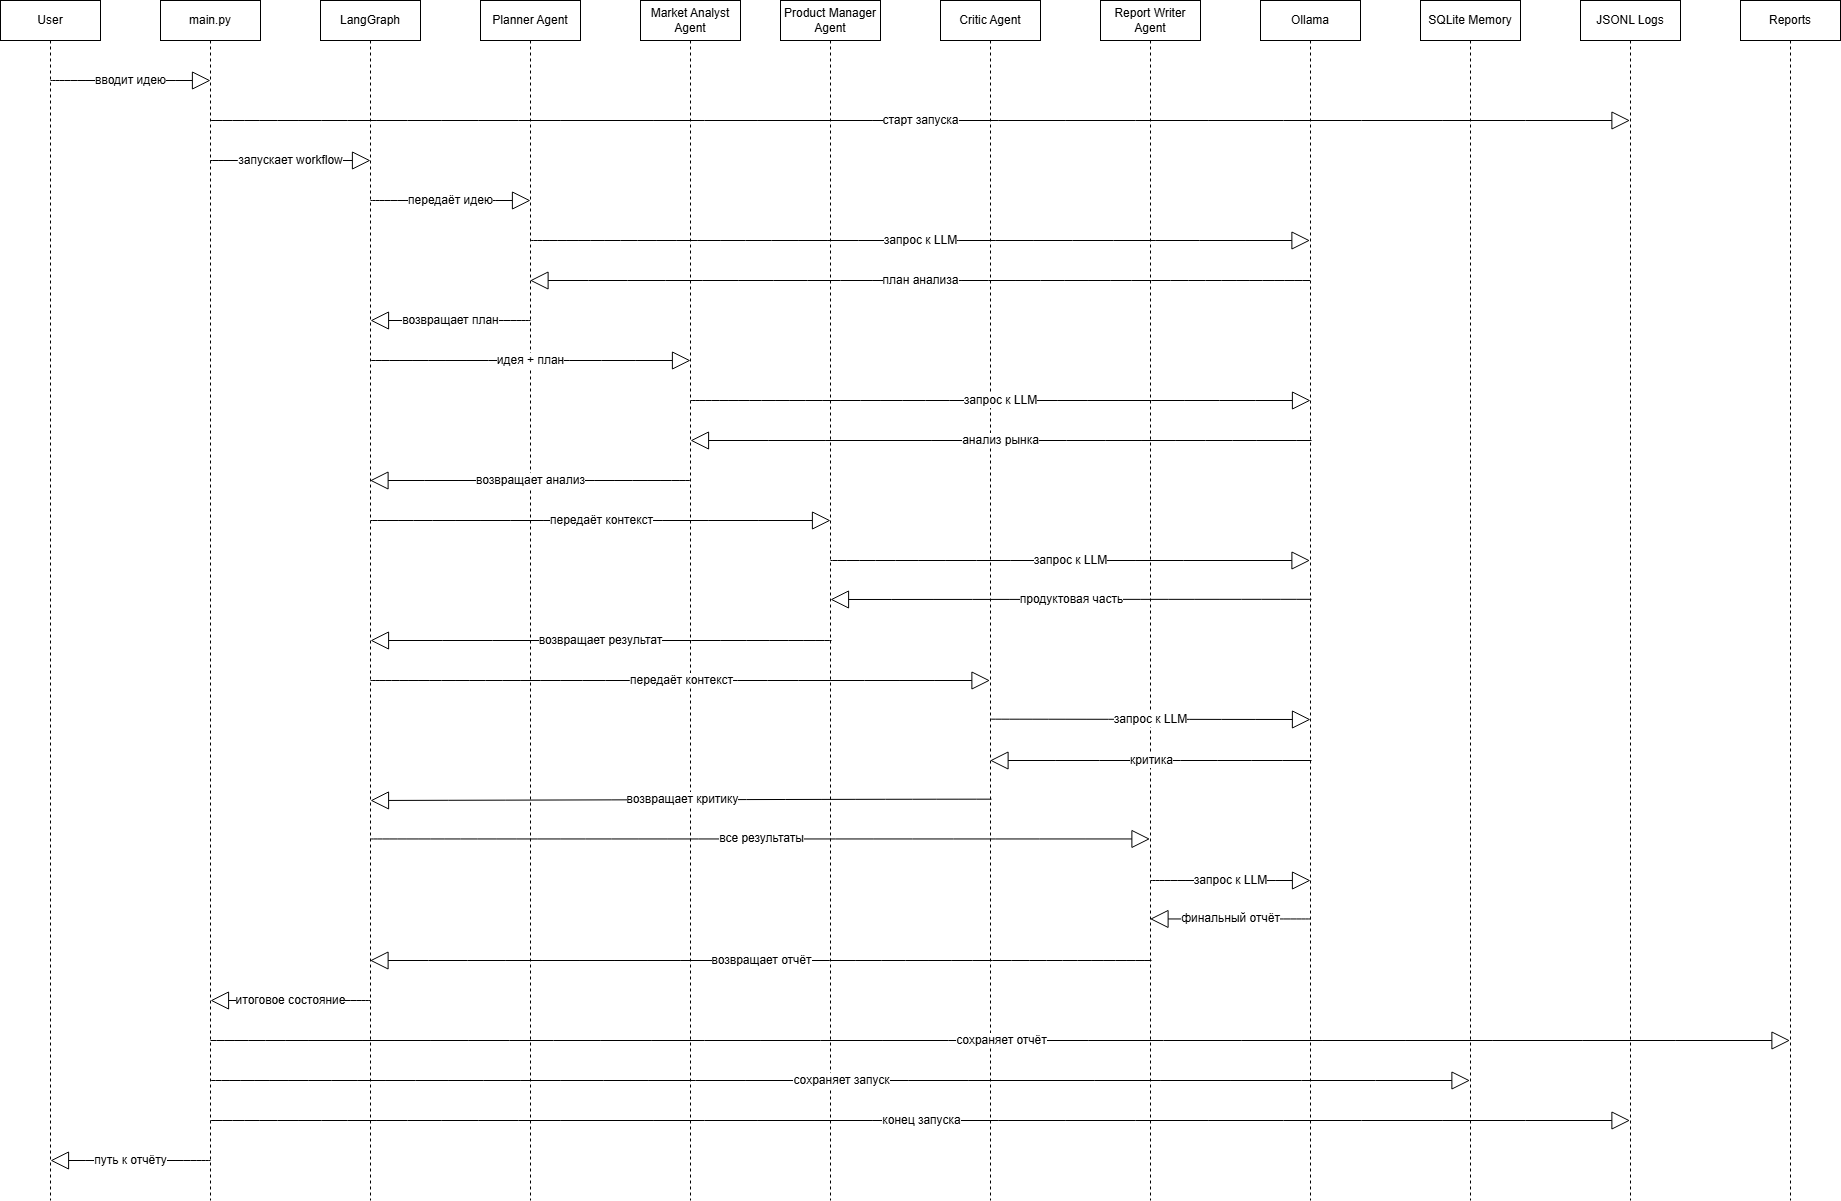

The diagram above was exported from draw.io. Its source (the exported page's mxGraphModel, read from the mxfile embedded in the PNG):
<mxGraphModel dx="2160" dy="1223" grid="1" gridSize="10" guides="1" tooltips="1" connect="1" arrows="1" fold="1" page="1" pageScale="1" pageWidth="827" pageHeight="1169" math="0" shadow="0">
  <root>
    <mxCell id="0" />
    <mxCell id="1" parent="0" />
    <mxCell id="3PY34V9ngU8AQLsGdz55-1" parent="1" style="shape=umlLifeline;perimeter=lifelinePerimeter;whiteSpace=wrap;html=1;container=1;dropTarget=0;collapsible=0;recursiveResize=0;outlineConnect=0;portConstraint=eastwest;newEdgeStyle={&quot;curved&quot;:0,&quot;rounded&quot;:0};" value="User" vertex="1">
      <mxGeometry height="1200" width="100" x="120" y="160" as="geometry" />
    </mxCell>
    <mxCell id="3PY34V9ngU8AQLsGdz55-2" parent="1" style="shape=umlLifeline;perimeter=lifelinePerimeter;whiteSpace=wrap;html=1;container=1;dropTarget=0;collapsible=0;recursiveResize=0;outlineConnect=0;portConstraint=eastwest;newEdgeStyle={&quot;curved&quot;:0,&quot;rounded&quot;:0};" value="main.py" vertex="1">
      <mxGeometry height="1200" width="100" x="280" y="160" as="geometry" />
    </mxCell>
    <mxCell id="3PY34V9ngU8AQLsGdz55-3" parent="1" style="shape=umlLifeline;perimeter=lifelinePerimeter;whiteSpace=wrap;html=1;container=1;dropTarget=0;collapsible=0;recursiveResize=0;outlineConnect=0;portConstraint=eastwest;newEdgeStyle={&quot;curved&quot;:0,&quot;rounded&quot;:0};" value="LangGraph" vertex="1">
      <mxGeometry height="1200" width="100" x="440" y="160" as="geometry" />
    </mxCell>
    <mxCell id="3PY34V9ngU8AQLsGdz55-4" parent="1" style="shape=umlLifeline;perimeter=lifelinePerimeter;whiteSpace=wrap;html=1;container=1;dropTarget=0;collapsible=0;recursiveResize=0;outlineConnect=0;portConstraint=eastwest;newEdgeStyle={&quot;curved&quot;:0,&quot;rounded&quot;:0};" value="Planner Agent" vertex="1">
      <mxGeometry height="1200" width="100" x="600" y="160" as="geometry" />
    </mxCell>
    <mxCell id="3PY34V9ngU8AQLsGdz55-5" parent="1" style="shape=umlLifeline;perimeter=lifelinePerimeter;whiteSpace=wrap;html=1;container=1;dropTarget=0;collapsible=0;recursiveResize=0;outlineConnect=0;portConstraint=eastwest;newEdgeStyle={&quot;curved&quot;:0,&quot;rounded&quot;:0};" value="Market Analyst Agent" vertex="1">
      <mxGeometry height="1200" width="100" x="760" y="160" as="geometry" />
    </mxCell>
    <mxCell id="3PY34V9ngU8AQLsGdz55-6" parent="1" style="shape=umlLifeline;perimeter=lifelinePerimeter;whiteSpace=wrap;html=1;container=1;dropTarget=0;collapsible=0;recursiveResize=0;outlineConnect=0;portConstraint=eastwest;newEdgeStyle={&quot;curved&quot;:0,&quot;rounded&quot;:0};" value="Product Manager Agent" vertex="1">
      <mxGeometry height="1200" width="100" x="900" y="160" as="geometry" />
    </mxCell>
    <mxCell id="3PY34V9ngU8AQLsGdz55-7" parent="1" style="shape=umlLifeline;perimeter=lifelinePerimeter;whiteSpace=wrap;html=1;container=1;dropTarget=0;collapsible=0;recursiveResize=0;outlineConnect=0;portConstraint=eastwest;newEdgeStyle={&quot;curved&quot;:0,&quot;rounded&quot;:0};" value="Critic Agent" vertex="1">
      <mxGeometry height="1200" width="100" x="1060" y="160" as="geometry" />
    </mxCell>
    <mxCell id="3PY34V9ngU8AQLsGdz55-8" parent="1" style="shape=umlLifeline;perimeter=lifelinePerimeter;whiteSpace=wrap;html=1;container=1;dropTarget=0;collapsible=0;recursiveResize=0;outlineConnect=0;portConstraint=eastwest;newEdgeStyle={&quot;curved&quot;:0,&quot;rounded&quot;:0};" value="Report Writer Agent" vertex="1">
      <mxGeometry height="1200" width="100" x="1220" y="160" as="geometry" />
    </mxCell>
    <mxCell id="3PY34V9ngU8AQLsGdz55-9" parent="1" style="shape=umlLifeline;perimeter=lifelinePerimeter;whiteSpace=wrap;html=1;container=1;dropTarget=0;collapsible=0;recursiveResize=0;outlineConnect=0;portConstraint=eastwest;newEdgeStyle={&quot;curved&quot;:0,&quot;rounded&quot;:0};" value="Ollama" vertex="1">
      <mxGeometry height="1200" width="100" x="1380" y="160" as="geometry" />
    </mxCell>
    <mxCell id="3PY34V9ngU8AQLsGdz55-10" parent="1" style="shape=umlLifeline;perimeter=lifelinePerimeter;whiteSpace=wrap;html=1;container=1;dropTarget=0;collapsible=0;recursiveResize=0;outlineConnect=0;portConstraint=eastwest;newEdgeStyle={&quot;curved&quot;:0,&quot;rounded&quot;:0};" value="SQLite Memory" vertex="1">
      <mxGeometry height="1200" width="100" x="1540" y="160" as="geometry" />
    </mxCell>
    <mxCell id="3PY34V9ngU8AQLsGdz55-11" parent="1" style="shape=umlLifeline;perimeter=lifelinePerimeter;whiteSpace=wrap;html=1;container=1;dropTarget=0;collapsible=0;recursiveResize=0;outlineConnect=0;portConstraint=eastwest;newEdgeStyle={&quot;curved&quot;:0,&quot;rounded&quot;:0};" value="JSONL Logs" vertex="1">
      <mxGeometry height="1200" width="100" x="1700" y="160" as="geometry" />
    </mxCell>
    <mxCell id="3PY34V9ngU8AQLsGdz55-12" parent="1" style="shape=umlLifeline;perimeter=lifelinePerimeter;whiteSpace=wrap;html=1;container=1;dropTarget=0;collapsible=0;recursiveResize=0;outlineConnect=0;portConstraint=eastwest;newEdgeStyle={&quot;curved&quot;:0,&quot;rounded&quot;:0};" value="Reports" vertex="1">
      <mxGeometry height="1200" width="100" x="1860" y="160" as="geometry" />
    </mxCell>
    <mxCell id="3PY34V9ngU8AQLsGdz55-13" edge="1" parent="1" style="endArrow=block;endSize=16;endFill=0;html=1;rounded=0;fontSize=12;curved=1;" value="вводит идею">
      <mxGeometry relative="1" width="160" as="geometry">
        <mxPoint as="offset" />
        <mxPoint x="170" y="240" as="sourcePoint" />
        <mxPoint x="330" y="240" as="targetPoint" />
      </mxGeometry>
    </mxCell>
    <mxCell id="3PY34V9ngU8AQLsGdz55-14" edge="1" parent="1" style="endArrow=block;endSize=16;endFill=0;html=1;rounded=0;fontSize=12;curved=1;" target="3PY34V9ngU8AQLsGdz55-11" value="старт запуска">
      <mxGeometry relative="1" width="160" as="geometry">
        <mxPoint as="offset" />
        <mxPoint x="330" y="280" as="sourcePoint" />
        <mxPoint x="490" y="280" as="targetPoint" />
      </mxGeometry>
    </mxCell>
    <mxCell id="3PY34V9ngU8AQLsGdz55-15" edge="1" parent="1" source="3PY34V9ngU8AQLsGdz55-2" style="endArrow=block;endSize=16;endFill=0;html=1;rounded=0;fontSize=12;curved=1;" value="запускает workflow">
      <mxGeometry relative="1" width="160" x="-0.0058" as="geometry">
        <mxPoint as="offset" />
        <mxPoint x="334" y="320" as="sourcePoint" />
        <mxPoint x="490" y="320" as="targetPoint" />
      </mxGeometry>
    </mxCell>
    <mxCell id="3PY34V9ngU8AQLsGdz55-16" edge="1" parent="1" style="endArrow=block;endSize=16;endFill=0;html=1;rounded=0;fontSize=12;curved=1;" value="передаёт идею">
      <mxGeometry relative="1" width="160" as="geometry">
        <mxPoint as="offset" />
        <mxPoint x="490" y="360" as="sourcePoint" />
        <mxPoint x="650" y="360" as="targetPoint" />
      </mxGeometry>
    </mxCell>
    <mxCell id="3PY34V9ngU8AQLsGdz55-17" edge="1" parent="1" style="endArrow=block;endSize=16;endFill=0;html=1;rounded=0;fontSize=12;curved=1;" target="3PY34V9ngU8AQLsGdz55-9" value="запрос к LLM">
      <mxGeometry relative="1" width="160" x="0.0006" as="geometry">
        <mxPoint as="offset" />
        <mxPoint x="650" y="400" as="sourcePoint" />
        <mxPoint x="810" y="400" as="targetPoint" />
      </mxGeometry>
    </mxCell>
    <mxCell id="3PY34V9ngU8AQLsGdz55-18" edge="1" parent="1" source="3PY34V9ngU8AQLsGdz55-9" style="endArrow=block;endSize=16;endFill=0;html=1;rounded=0;fontSize=12;curved=1;" target="3PY34V9ngU8AQLsGdz55-4" value="план анализа">
      <mxGeometry relative="1" width="160" x="-0.0005" as="geometry">
        <mxPoint as="offset" />
        <Array as="points">
          <mxPoint x="1320" y="440" />
        </Array>
        <mxPoint x="940" y="540" as="sourcePoint" />
        <mxPoint x="1100" y="540" as="targetPoint" />
      </mxGeometry>
    </mxCell>
    <mxCell id="3PY34V9ngU8AQLsGdz55-19" edge="1" parent="1" style="endArrow=block;endSize=16;endFill=0;html=1;rounded=0;fontSize=12;curved=1;" value="возвращает план">
      <mxGeometry relative="1" width="160" as="geometry">
        <mxPoint as="offset" />
        <mxPoint x="650" y="480" as="sourcePoint" />
        <mxPoint x="490" y="480" as="targetPoint" />
      </mxGeometry>
    </mxCell>
    <mxCell id="3PY34V9ngU8AQLsGdz55-20" edge="1" parent="1" style="endArrow=block;endSize=16;endFill=0;html=1;rounded=0;fontSize=12;curved=1;" value="идея + план">
      <mxGeometry relative="1" width="160" as="geometry">
        <mxPoint as="offset" />
        <mxPoint x="490" y="520" as="sourcePoint" />
        <mxPoint x="810" y="520" as="targetPoint" />
      </mxGeometry>
    </mxCell>
    <mxCell id="3PY34V9ngU8AQLsGdz55-21" edge="1" parent="1" style="endArrow=block;endSize=16;endFill=0;html=1;rounded=0;fontSize=12;curved=1;" value="запрос к LLM">
      <mxGeometry relative="1" width="160" as="geometry">
        <mxPoint as="offset" />
        <mxPoint x="810" y="560" as="sourcePoint" />
        <mxPoint x="1430" y="560" as="targetPoint" />
      </mxGeometry>
    </mxCell>
    <mxCell id="3PY34V9ngU8AQLsGdz55-22" edge="1" parent="1" style="endArrow=block;endSize=16;endFill=0;html=1;rounded=0;fontSize=12;curved=1;" value="анализ рынка">
      <mxGeometry relative="1" width="160" x="0.0003" as="geometry">
        <mxPoint as="offset" />
        <Array as="points">
          <mxPoint x="1321" y="600" />
        </Array>
        <mxPoint x="1431" y="600" as="sourcePoint" />
        <mxPoint x="810" y="600" as="targetPoint" />
      </mxGeometry>
    </mxCell>
    <mxCell id="3PY34V9ngU8AQLsGdz55-23" edge="1" parent="1" style="endArrow=block;endSize=16;endFill=0;html=1;rounded=0;fontSize=12;curved=1;" target="3PY34V9ngU8AQLsGdz55-3" value="возвращает анализ">
      <mxGeometry relative="1" width="160" x="-0.0021" as="geometry">
        <mxPoint as="offset" />
        <mxPoint x="810" y="640" as="sourcePoint" />
        <mxPoint x="650" y="640" as="targetPoint" />
      </mxGeometry>
    </mxCell>
    <mxCell id="3PY34V9ngU8AQLsGdz55-24" edge="1" parent="1" style="endArrow=block;endSize=16;endFill=0;html=1;rounded=0;fontSize=12;curved=1;" value="передаёт контекст">
      <mxGeometry relative="1" width="160" x="0.0026" as="geometry">
        <mxPoint as="offset" />
        <mxPoint x="490" y="680" as="sourcePoint" />
        <mxPoint x="950" y="680" as="targetPoint" />
      </mxGeometry>
    </mxCell>
    <mxCell id="3PY34V9ngU8AQLsGdz55-25" edge="1" parent="1" style="endArrow=block;endSize=16;endFill=0;html=1;rounded=0;fontSize=12;curved=1;" target="3PY34V9ngU8AQLsGdz55-9" value="запрос к LLM">
      <mxGeometry relative="1" width="160" as="geometry">
        <mxPoint as="offset" />
        <mxPoint x="950" y="720" as="sourcePoint" />
        <mxPoint x="1570" y="720" as="targetPoint" />
      </mxGeometry>
    </mxCell>
    <mxCell id="3PY34V9ngU8AQLsGdz55-26" edge="1" parent="1" style="endArrow=block;endSize=16;endFill=0;html=1;rounded=0;fontSize=12;curved=1;" value="продуктовая часть">
      <mxGeometry relative="1" width="160" x="-0.0021" as="geometry">
        <mxPoint as="offset" />
        <Array as="points">
          <mxPoint x="1321" y="758.8199999999999" />
        </Array>
        <mxPoint x="1431" y="758.8199999999999" as="sourcePoint" />
        <mxPoint x="950" y="759" as="targetPoint" />
      </mxGeometry>
    </mxCell>
    <mxCell id="3PY34V9ngU8AQLsGdz55-27" edge="1" parent="1" style="endArrow=block;endSize=16;endFill=0;html=1;rounded=0;fontSize=12;curved=1;" value="возвращает результат">
      <mxGeometry relative="1" width="160" x="0.0007" as="geometry">
        <mxPoint as="offset" />
        <mxPoint x="951" y="800" as="sourcePoint" />
        <mxPoint x="490" y="800" as="targetPoint" />
      </mxGeometry>
    </mxCell>
    <mxCell id="3PY34V9ngU8AQLsGdz55-28" edge="1" parent="1" style="endArrow=block;endSize=16;endFill=0;html=1;rounded=0;fontSize=12;curved=1;" target="3PY34V9ngU8AQLsGdz55-7" value="передаёт контекст">
      <mxGeometry relative="1" width="160" x="0.003" as="geometry">
        <mxPoint as="offset" />
        <mxPoint x="490" y="840" as="sourcePoint" />
        <mxPoint x="1100" y="840" as="targetPoint" />
      </mxGeometry>
    </mxCell>
    <mxCell id="3PY34V9ngU8AQLsGdz55-29" edge="1" parent="1" style="endArrow=block;endSize=16;endFill=0;html=1;rounded=0;fontSize=12;curved=1;" value="запрос к LLM">
      <mxGeometry relative="1" width="160" as="geometry">
        <mxPoint as="offset" />
        <mxPoint x="1110" y="878.67" as="sourcePoint" />
        <mxPoint x="1430" y="879" as="targetPoint" />
      </mxGeometry>
    </mxCell>
    <mxCell id="3PY34V9ngU8AQLsGdz55-30" edge="1" parent="1" style="endArrow=block;endSize=16;endFill=0;html=1;rounded=0;fontSize=12;curved=1;" target="3PY34V9ngU8AQLsGdz55-7" value="критика">
      <mxGeometry relative="1" width="160" x="-0.0031" as="geometry">
        <mxPoint as="offset" />
        <Array as="points">
          <mxPoint x="1321" y="920" />
        </Array>
        <mxPoint x="1431" y="920" as="sourcePoint" />
        <mxPoint x="1120" y="920" as="targetPoint" />
      </mxGeometry>
    </mxCell>
    <mxCell id="3PY34V9ngU8AQLsGdz55-31" edge="1" parent="1" style="endArrow=block;endSize=16;endFill=0;html=1;rounded=0;fontSize=12;curved=1;" value="возвращает критику">
      <mxGeometry relative="1" width="160" x="-0.0041" as="geometry">
        <mxPoint as="offset" />
        <Array as="points">
          <mxPoint x="1001" y="958.67" />
        </Array>
        <mxPoint x="1111" y="958.67" as="sourcePoint" />
        <mxPoint x="490" y="960" as="targetPoint" />
      </mxGeometry>
    </mxCell>
    <mxCell id="3PY34V9ngU8AQLsGdz55-32" edge="1" parent="1" style="endArrow=block;endSize=16;endFill=0;html=1;rounded=0;fontSize=12;curved=1;" target="3PY34V9ngU8AQLsGdz55-8" value="все результаты">
      <mxGeometry relative="1" width="160" x="0.0026" as="geometry">
        <mxPoint as="offset" />
        <mxPoint x="490" y="998.46" as="sourcePoint" />
        <mxPoint x="1110" y="998.46" as="targetPoint" />
      </mxGeometry>
    </mxCell>
    <mxCell id="3PY34V9ngU8AQLsGdz55-33" edge="1" parent="1" style="endArrow=block;endSize=16;endFill=0;html=1;rounded=0;fontSize=12;curved=1;" value="запрос к LLM">
      <mxGeometry relative="1" width="160" as="geometry">
        <mxPoint as="offset" />
        <mxPoint x="1270" y="1040" as="sourcePoint" />
        <mxPoint x="1430" y="1040" as="targetPoint" />
      </mxGeometry>
    </mxCell>
    <mxCell id="3PY34V9ngU8AQLsGdz55-34" edge="1" parent="1" style="endArrow=block;endSize=16;endFill=0;html=1;rounded=0;fontSize=12;curved=1;" target="3PY34V9ngU8AQLsGdz55-8" value="финальный отчёт">
      <mxGeometry relative="1" width="160" x="-0.0064" as="geometry">
        <mxPoint as="offset" />
        <mxPoint x="1430" y="1078.46" as="sourcePoint" />
        <mxPoint x="1590" y="1078.46" as="targetPoint" />
      </mxGeometry>
    </mxCell>
    <mxCell id="3PY34V9ngU8AQLsGdz55-35" edge="1" parent="1" style="endArrow=block;endSize=16;endFill=0;html=1;rounded=0;fontSize=12;curved=1;" target="3PY34V9ngU8AQLsGdz55-3" value="возвращает отчёт">
      <mxGeometry relative="1" width="160" x="-0.0031" as="geometry">
        <mxPoint as="offset" />
        <Array as="points">
          <mxPoint x="1161" y="1120" />
        </Array>
        <mxPoint x="1271" y="1120" as="sourcePoint" />
        <mxPoint x="949" y="1120" as="targetPoint" />
      </mxGeometry>
    </mxCell>
    <mxCell id="3PY34V9ngU8AQLsGdz55-36" edge="1" parent="1" style="endArrow=block;endSize=16;endFill=0;html=1;rounded=0;fontSize=12;curved=1;" value="итоговое состояние">
      <mxGeometry relative="1" width="160" as="geometry">
        <mxPoint as="offset" />
        <mxPoint x="490" y="1160" as="sourcePoint" />
        <mxPoint x="330" y="1160" as="targetPoint" />
      </mxGeometry>
    </mxCell>
    <mxCell id="3PY34V9ngU8AQLsGdz55-37" edge="1" parent="1" style="endArrow=block;endSize=16;endFill=0;html=1;rounded=0;fontSize=12;curved=1;" target="3PY34V9ngU8AQLsGdz55-12" value="сохраняет отчёт">
      <mxGeometry relative="1" width="160" x="0.0015" as="geometry">
        <mxPoint as="offset" />
        <mxPoint x="330" y="1200" as="sourcePoint" />
        <mxPoint x="1563.6363636363637" y="1200" as="targetPoint" />
      </mxGeometry>
    </mxCell>
    <mxCell id="3PY34V9ngU8AQLsGdz55-38" edge="1" parent="1" style="endArrow=block;endSize=16;endFill=0;html=1;rounded=0;fontSize=12;curved=1;" target="3PY34V9ngU8AQLsGdz55-10" value="сохраняет запуск">
      <mxGeometry relative="1" width="160" x="0.0018" as="geometry">
        <mxPoint as="offset" />
        <mxPoint x="330" y="1240" as="sourcePoint" />
        <mxPoint x="1909" y="1240" as="targetPoint" />
      </mxGeometry>
    </mxCell>
    <mxCell id="3PY34V9ngU8AQLsGdz55-39" edge="1" parent="1" style="endArrow=block;endSize=16;endFill=0;html=1;rounded=0;fontSize=12;curved=1;" target="3PY34V9ngU8AQLsGdz55-11" value="конец запуска">
      <mxGeometry relative="1" width="160" x="0.0016" as="geometry">
        <mxPoint as="offset" />
        <mxPoint x="330" y="1280" as="sourcePoint" />
        <mxPoint x="1589" y="1280" as="targetPoint" />
      </mxGeometry>
    </mxCell>
    <mxCell id="3PY34V9ngU8AQLsGdz55-40" edge="1" parent="1" style="endArrow=block;endSize=16;endFill=0;html=1;rounded=0;fontSize=12;curved=1;" value="путь к отчёту">
      <mxGeometry relative="1" width="160" as="geometry">
        <mxPoint as="offset" />
        <mxPoint x="330" y="1320" as="sourcePoint" />
        <mxPoint x="170" y="1320" as="targetPoint" />
      </mxGeometry>
    </mxCell>
  </root>
</mxGraphModel>